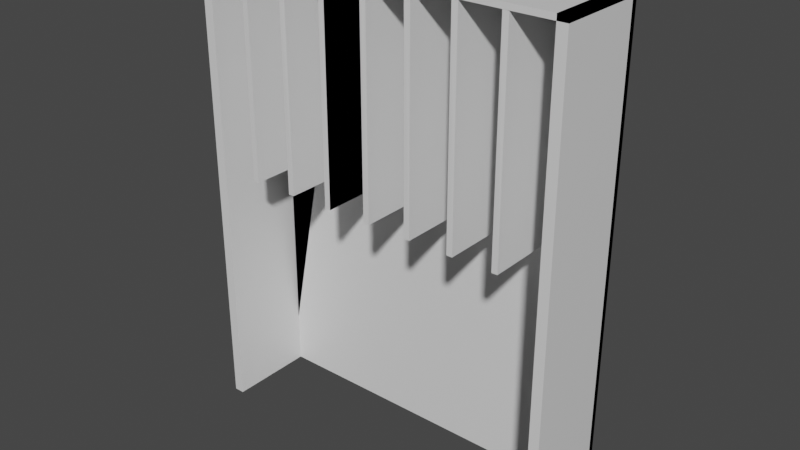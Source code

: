 # Source: rj.blend  (saved by Blender 2.83.19; exported with 4.5.12 LTS)
import bpy
from mathutils import Matrix  # noqa: F401  (used for matrix-valued properties, if any)

bpy.ops.wm.read_factory_settings(use_empty=True)
scene = bpy.context.scene
scene.name = 'Scene'

# ---- collections
col_collection = bpy.data.collections.new('Collection'); scene.collection.children.link(col_collection)

# ---- materials (node trees are filled in below, after node groups)
mat_material = bpy.data.materials.new('Material')
mat_material.alpha_threshold = 0.0
mat_material.use_transparent_shadow = False
mat_material.line_color = (0.0, 0.0, 0.0, 1.0)

# ---- material node trees
mat_material.use_nodes = True; mat_material.node_tree.nodes.clear()
_N = mat_material.node_tree.nodes; _L = mat_material.node_tree.links
n0 = _N.new('ShaderNodeOutputMaterial'); n0.name = 'Material Output'; n0.location = (300, 300)
n1 = _N.new('ShaderNodeBsdfPrincipled'); n1.name = 'Principled BSDF'; n1.location = (10, 300)
n1.distribution = 'GGX'
n1.subsurface_method = 'BURLEY'
n1.inputs[2].default_value = 0.4
n1.inputs[3].default_value = 1.45
n1.inputs[27].default_value = (0.0, 0.0, 0.0, 1.0)
n1.inputs[28].default_value = 1.0
_L.new(n1.outputs[0], n0.inputs[0])
n0.is_active_output = True

# ---- world
world_world = bpy.data.worlds.new('World'); scene.world = world_world
world_world.use_nodes = True; world_world.node_tree.nodes.clear()
_N = world_world.node_tree.nodes; _L = world_world.node_tree.links
n0 = _N.new('ShaderNodeOutputWorld'); n0.name = 'World Output'; n0.location = (300, 300)
n1 = _N.new('ShaderNodeBackground'); n1.name = 'Background'; n1.location = (10, 300)
n1.inputs[0].default_value = (0.05088, 0.05088, 0.05088, 1.0)
_L.new(n1.outputs[0], n0.inputs[0])
n0.is_active_output = True
world_world.color = (0.05088, 0.05088, 0.05088)
world_world.use_sun_shadow = False
world_world.sun_shadow_jitter_overblur = 0.0

# ---- meshes
me_cube = bpy.data.meshes.new('Cube')
me_cube.from_pydata([(0.827, 1.0, 1.0), (0.827, 1.0, -3.345), (0.827, -0.1648, 1.0), (0.827, -0.1648, -3.345), (-1.024, 1.0, 1.0), (-1.024, 1.0, -3.345), (-1.024, -0.1648, 1.0), (-1.024, -0.1648, -3.345), (0.827, 0.9588, 1.0), (-1.024, 0.9588, 1.0), (-1.024, 1.0, -3.345), (-0.9736, 1.0, 1.0), (-0.9736, -0.1648, 1.0), (-0.9736, -0.1648, -3.345), (-0.9736, 1.0, -3.345), (0.777, 1.0, 1.0), (0.777, 1.0, -3.345), (0.777, -0.1648, 1.0), (0.777, -0.1648, -3.345), (0.827, 1.0, 0.95), (0.827, -0.1648, 0.95), (-1.024, 1.0, 0.95), (-1.024, -0.1648, 0.95), (0.7778, 1.0, -3.345), (0.5556, 1.0, -1.0), (0.3333, 1.0, -1.0), (0.1111, 1.0, -1.0), (-0.1111, 1.0, -1.0), (-0.3333, 1.0, -1.0), (-0.5556, 1.0, -1.0), (-0.7778, 1.0, -1.0), (0.7778, -0.1648, 1.0), (0.5556, -0.1648, 1.0), (0.3333, -0.1648, 1.0), (0.1111, -0.1648, 1.0), (-0.1111, -0.1648, 1.0), (-0.3333, -0.1648, 1.0), (-0.5556, -0.1648, 1.0), (-0.7778, -0.1648, 1.0), (-0.7778, 1.0, 1.0), (-0.5556, 1.0, 1.0), (-0.3333, 1.0, 1.0), (-0.1111, 1.0, 1.0), (0.1111, 1.0, 1.0), (0.3333, 1.0, 1.0), (0.5556, 1.0, 1.0), (0.7778, 1.0, 1.0), (0.7778, 0.9588, 1.0), (0.5556, 0.9588, 1.0), (0.3333, 0.9588, 1.0), (0.1111, 0.9588, 1.0), (-0.1111, 0.9588, 1.0), (-0.3333, 0.9588, 1.0), (-0.5556, 0.9588, 1.0), (-0.7778, 0.9588, 1.0), (0.7778, -0.1648, 0.95), (0.5556, -0.1648, 0.95), (0.3333, -0.1648, 0.95), (0.1111, -0.1648, 0.95), (-0.1111, -0.1648, 0.95), (-0.3333, -0.1648, 0.95), (-0.5556, -0.1648, 0.95), (-0.7778, -0.1648, 0.95), (-0.7778, 1.0, 0.95), (-0.5556, 1.0, 0.95), (-0.3333, 1.0, 0.95), (-0.1111, 1.0, 0.95), (0.1111, 1.0, 0.95), (0.3333, 1.0, 0.95), (0.5556, 1.0, 0.95), (0.7778, 1.0, 0.95), (-0.7778, 1.0, -1.0), (-0.7778, 1.0, 0.95), (-0.7778, 1.0, 1.0), (-0.7778, 1.0, -1.0), (-0.7778, 1.0, -1.0), (-0.7778, 1.0, 1.0), (-0.7778, 1.0, 1.0), (-0.7778, 1.0, -1.0), (-0.7778, 1.0, -1.0), (-0.7778, 1.0, 1.0), (-0.7778, 1.0, 1.0), (-0.7778, 1.0, -1.0), (-0.7778, 1.0, -1.0), (-0.7778, 1.0, 1.0), (-0.7778, 1.0, 1.0), (-0.7778, 1.0, -1.0), (-0.7778, 1.0, -1.0), (-0.7778, 1.0, 1.0), (-0.7778, 1.0, 1.0), (-0.7778, -0.165, -1.0), (-0.7778, -0.165, 1.0), (-0.7778, -0.165, 1.0), (-0.7778, -0.165, -1.0), (0.777, 1.0, 1.0), (0.777, 1.0, -3.345), (0.7778, 1.0, -3.345), (0.5556, 1.0, -1.0), (0.3333, 1.0, -1.0), (0.1111, 1.0, -1.0), (-0.1111, 1.0, -1.0), (-0.3333, 1.0, -1.0), (-0.5556, 1.0, -1.0), (-0.5556, 1.0, 1.0), (-0.3333, 1.0, 1.0), (-0.1111, 1.0, 1.0), (0.1111, 1.0, 1.0), (0.3333, 1.0, 1.0), (0.5556, 1.0, 1.0), (0.7778, 1.0, 1.0), (-0.7778, -0.165, -1.0), (-0.7778, -0.165, 1.0), (-0.7778, -0.165, 1.0), (-0.7778, -0.165, -1.0), (-0.5556, 1.0, -1.0), (-0.5556, 1.0, 1.0), (0.827, 1.0, 1.0), (0.827, 1.0, -3.345), (-1.024, 1.0, 1.0), (-1.024, 1.0, -3.345), (-0.9736, 1.0, 1.0), (-0.7778, 1.0, 1.0), (0.777, 1.0, 1.0), (-0.3333, 1.0, 1.0), (-0.1111, 1.0, 1.0), (0.1111, 1.0, 1.0), (0.3333, 1.0, 1.0), (0.5556, 1.0, 1.0), (0.7778, 1.0, 1.0), (-0.5556, 1.0, 1.0), (0.827, 1.0, 1.0), (0.827, 1.0, -3.345), (-1.024, 1.0, 1.0), (-1.024, 1.0, -3.345), (-0.5556, -0.16, -1.0), (-0.5556, -0.16, 1.0), (-0.5556, -0.16, 1.0), (-0.5556, -0.16, 1.0), (-0.5556, -0.16, 1.0), (-0.3333, -0.16, 1.0), (-0.3333, -0.16, 0.95), (-0.3333, -0.16, -1.0), (-0.3333, -0.16, 1.0), (-0.1111, -0.16, 1.0), (-0.1111, -0.16, 0.95), (-0.1111, -0.16, -1.0), (-0.1111, -0.16, 1.0), (0.1111, -0.16, 1.0), (0.1111, -0.16, 0.95), (0.1111, -0.16, -1.0), (0.1111, -0.16, 1.0), (0.3333, 1.0, 1.0), (0.3333, 1.0, 0.95), (0.3333, 1.0, -1.0), (0.3333, 1.0, 1.0), (0.3333, -0.16, 1.0), (0.3333, -0.16, 0.95), (0.3333, -0.16, -1.0), (0.3333, -0.16, 1.0), (0.5556, -0.16, 1.0), (0.5556, -0.16, 0.95), (0.5556, -0.16, -1.0), (0.5556, -0.16, 1.0), (0.7778, -0.16, 1.0), (0.7778, -0.16, 0.95), (0.7778, -0.16, -3.345), (-0.7778, -0.1648, 0.95), (-0.7778, 1.0, 0.95), (-0.7778, 1.0, -1.0), (-0.7778, -0.165, -1.0), (-0.749, 1.0, -1.0), (-0.749, 1.0, -1.0), (-0.749, 1.0, -1.0), (-0.749, 1.0, -1.0), (-0.749, 1.0, -1.0), (-0.749, 1.0, -1.0), (-0.749, 1.0, -1.0), (-0.749, 1.0, -1.0), (-0.749, 1.0, -1.0), (-0.749, 1.0, -1.0), (-0.749, -0.165, -1.0), (-0.749, -0.165, -1.0), (-0.749, -0.165, -1.0), (-0.749, -0.165, -1.0), (-0.749, 1.0, -1.0), (-0.749, -0.165, -1.0), (-0.749, 1.0, 1.0), (-0.749, 1.0, 1.0), (-0.749, 1.0, 1.0), (-0.749, 1.0, 1.0), (-0.749, 1.0, 1.0), (-0.749, 1.0, 1.0), (-0.749, 1.0, 1.0), (-0.749, 1.0, 1.0), (-0.749, 1.0, 1.0), (-0.749, 1.0, 1.0), (-0.749, -0.165, 1.0), (-0.749, -0.165, 1.0), (-0.749, -0.165, 1.0), (-0.749, -0.165, 1.0), (-0.749, 1.0, 1.0), (-0.749, -0.165, 1.0), (-0.5268, 1.0, -1.0), (-0.5268, 1.0, -1.0), (-0.5268, 1.0, -1.0), (-0.5268, -0.16, -1.0), (-0.5268, 1.0, 1.0), (-0.5268, 1.0, 1.0), (-0.5268, 1.0, 1.0), (-0.5268, -0.16, 1.0), (-0.3333, 1.0, -1.0), (-0.3333, 1.0, -1.0), (-0.3333, -0.16, -1.0), (0.5843, 1.0, -1.0), (0.3621, 1.0, -1.0), (0.1399, 1.0, -1.0), (-0.08232, 1.0, -1.0), (-0.3045, 1.0, -1.0), (0.5843, 1.0, -1.0), (0.3621, 1.0, -1.0), (0.1399, 1.0, -1.0), (-0.08232, 1.0, -1.0), (-0.3045, 1.0, -1.0), (-0.3045, -0.16, -1.0), (-0.08232, -0.16, -1.0), (0.1399, -0.16, -1.0), (0.3621, 1.0, -1.0), (0.3621, -0.16, -1.0), (0.5843, -0.16, -1.0), (-0.3045, 1.0, -1.0), (-0.3045, 1.0, -1.0), (-0.3045, -0.16, -1.0), (-0.3045, 1.0, 1.0), (-0.3045, 1.0, 1.0), (-0.3045, -0.16, 1.0), (-0.3045, 1.0, 1.0), (-0.3045, 1.0, 1.0), (-0.3045, -0.16, 1.0), (-0.08232, 1.0, 1.0), (-0.08232, 1.0, 1.0), (-0.08232, -0.16, 1.0), (0.1399, 1.0, 1.0), (0.1399, 1.0, 1.0), (0.1399, -0.16, 1.0), (0.3621, 1.0, 1.0), (0.3621, 1.0, 1.0), (0.3621, 1.0, 1.0), (0.3621, -0.16, 1.0), (0.5843, 1.0, 1.0), (0.5843, 1.0, 1.0), (0.5843, -0.16, 1.0), (-1.024, 1.0, 1.0), (-0.7778, 1.0, 1.0), (-0.5556, 1.0, 1.0), (-0.3333, 1.0, 1.0), (-1.024, 1.0, 1.0), (-0.1111, 1.0, 1.0), (0.1111, 1.0, 1.0), (0.3333, 1.0, 1.0), (0.5556, 1.0, 1.0), (0.7778, 1.0, 1.0), (0.827, 1.0, 1.0), (0.827, 1.0, -3.345), (-1.024, 1.0, 1.0), (-1.024, 1.0, -3.345), (-1.024, 1.073, 1.0), (-0.7778, 1.073, 1.0), (-0.5556, 1.073, 1.0), (-0.3333, 1.073, 1.0), (-1.024, 1.073, 1.0), (-0.1111, 1.073, 1.0), (0.1111, 1.073, 1.0), (0.3333, 1.073, 1.0), (0.5556, 1.073, 1.0), (0.7778, 1.073, 1.0), (0.827, 1.073, 1.0), (0.827, 1.073, -3.345), (-1.024, 1.073, 1.0), (-1.024, 1.073, -3.345), (0.827, 1.073, -3.345), (-1.024, 1.073, -3.345), (0.827, 1.0, -3.344), (-1.024, 1.0, -3.344), (0.827, 1.073, -3.344), (-1.024, 1.073, -3.344)], [(63, 72), (89, 121), (11, 120), (94, 122), (137, 138), (62, 166), (72, 167), (276, 279), (278, 280)], [(39, 4, 21, 63), (2, 3, 18, 17), (23, 46, 0, 1), (7, 6, 12, 13), (38, 6, 9, 54), (12, 11, 14, 13), (4, 10, 14, 11), (10, 7, 13, 14), (6, 4, 11, 12), (16, 15, 17, 18), (0, 2, 17, 15), (1, 0, 15, 16), (3, 1, 16, 18), (63, 21, 22, 62), (2, 0, 19, 20), (4, 6, 22, 21), (31, 2, 20, 55), (6, 38, 62, 22), (38, 37, 61, 62), (37, 36, 60, 61), (36, 35, 59, 60), (35, 34, 58, 59), (34, 33, 57, 58), (33, 32, 56, 57), (32, 31, 55, 56), (19, 70, 55, 20), (70, 69, 56, 55), (69, 68, 57, 56), (68, 67, 58, 57), (67, 66, 59, 58), (66, 65, 60, 59), (65, 64, 61, 60), (64, 63, 62, 61), (2, 31, 47, 8), (31, 32, 48, 47), (32, 33, 49, 48), (33, 34, 50, 49), (34, 35, 51, 50), (35, 36, 52, 51), (36, 37, 53, 52), (37, 38, 54, 53), (5, 4, 39, 30), (30, 39, 40, 29), (46, 23, 96), (91, 90, 110, 111), (41, 42, 105, 104), (157, 153, 226, 227), (40, 41, 104), (98, 97, 218, 219), (0, 46, 70, 19), (46, 45, 69, 70), (45, 44, 68, 69), (44, 43, 67, 68), (43, 42, 66, 67), (42, 41, 65, 66), (41, 40, 64, 65), (40, 39, 63, 64), (39, 73, 77, 76), (39, 30, 75, 76), (76, 77, 81, 80), (76, 75, 79, 80), (80, 81, 85, 84), (80, 79, 83, 84), (84, 85, 89, 88), (84, 83, 87, 88), (88, 89, 92, 91), (88, 87, 90, 91), (102, 103, 104, 101), (101, 104, 105, 100), (100, 105, 106, 99), (99, 106, 107, 98), (98, 107, 108, 97), (97, 108, 109, 96), (141, 101, 222, 223), (42, 43, 106, 105), (91, 92, 112, 111), (28, 29, 102, 101), (16, 15, 94, 95), (43, 44, 107, 106), (29, 40, 103, 102), (44, 45, 108, 107), (45, 46, 109, 108), (23, 24, 97, 96), (161, 97, 218, 228), (102, 103, 115, 114), (4, 5, 119, 118), (0, 1, 117, 116), (116, 117, 131, 130), (108, 109, 128, 127), (106, 107, 126, 125), (118, 119, 133, 132), (104, 123, 124), (107, 108, 127, 126), (105, 106, 125, 124), (115, 129, 136, 135), (114, 115, 135, 134), (104, 101, 141, 142), (41, 65, 140, 139), (104, 41, 139, 142), (42, 105, 146, 143), (105, 100, 145, 146), (42, 66, 144, 143), (43, 106, 150, 147), (106, 99, 149, 150), (43, 67, 148, 147), (44, 107, 154, 151), (107, 98, 153, 154), (44, 68, 152, 151), (151, 154, 158, 155), (154, 153, 157, 158), (151, 152, 156, 155), (45, 108, 162, 159), (108, 97, 161, 162), (45, 69, 160, 159), (109, 46, 96), (96, 46, 163, 165), (46, 70, 164, 163), (52, 53, 129, 123), (53, 54, 121, 129), (54, 9, 132, 121), (7, 133, 132, 6), (8, 47, 128, 130), (47, 48, 127, 128), (48, 49, 154, 127), (49, 50, 125, 154), (50, 51, 124, 125), (51, 52, 123, 124), (90, 87, 179, 180), (93, 113, 183, 181), (74, 78, 174, 172), (71, 74, 172, 171), (110, 90, 180, 182), (87, 83, 177, 179), (87, 168, 184, 179), (113, 169, 185, 183), (83, 79, 175, 177), (82, 86, 178, 176), (79, 75, 173, 175), (30, 71, 171, 170), (78, 82, 176, 174), (75, 30, 170, 173), (172, 174, 190, 188), (181, 183, 199, 197), (175, 173, 189, 191), (179, 184, 200, 195), (174, 176, 192, 190), (183, 185, 201, 199), (177, 175, 191, 193), (176, 178, 194, 192), (170, 171, 187, 186), (179, 177, 193, 195), (171, 172, 188, 187), (180, 179, 195, 196), (173, 170, 186, 189), (182, 180, 196, 198), (185, 169, 112, 201), (114, 134, 205, 204), (102, 114, 204, 203), (29, 102, 203, 202), (204, 205, 209, 208), (203, 204, 208, 207), (202, 203, 207, 206), (210, 28, 217, 229), (25, 26, 215, 214), (215, 216, 221, 220), (214, 215, 220, 219), (216, 217, 222, 221), (213, 214, 219, 218), (230, 229, 235, 236), (229, 217, 232, 235), (26, 27, 216, 215), (153, 98, 219, 226), (99, 98, 219, 220), (149, 99, 220, 225), (27, 28, 217, 216), (145, 100, 221, 224), (100, 99, 220, 221), (101, 100, 221, 222), (211, 210, 229, 230), (97, 24, 213, 218), (211, 212, 231, 230), (24, 25, 214, 213), (212, 141, 223, 231), (234, 233, 236, 237), (232, 233, 236, 235), (223, 222, 233, 234), (231, 223, 234, 237), (217, 222, 233, 232), (230, 231, 237, 236), (224, 221, 239, 240), (216, 221, 239, 238), (225, 220, 242, 243), (220, 215, 241, 242), (227, 226, 246, 247), (226, 219, 245, 246), (219, 214, 244, 245), (228, 218, 249, 250), (218, 213, 248, 249), (205, 134, 37, 209), (36, 212, 231, 237), (224, 240, 35, 145), (225, 243, 34, 149), (227, 247, 33, 157), (228, 250, 32, 161), (105, 104, 124), (103, 40, 104), (126, 127, 259, 258), (128, 127, 259, 260), (4, 118, 255, 251), (124, 104, 254, 256), (131, 130, 261, 262), (39, 4, 251, 252), (130, 128, 260, 261), (104, 40, 253, 254), (132, 133, 264, 263), (39, 40, 253, 252), (118, 132, 263, 255), (125, 124, 256, 257), (125, 126, 258, 257), (257, 256, 270, 271), (256, 254, 268, 270), (257, 258, 272, 271), (254, 253, 267, 268), (258, 259, 273, 272), (260, 259, 273, 274), (262, 261, 275, 276), (252, 251, 265, 266), (263, 264, 278, 277), (252, 253, 267, 266), (255, 263, 277, 269), (251, 255, 269, 265), (261, 260, 274, 275), (275, 261, 262, 264, 263, 277), (275, 277, 284, 283), (277, 263, 282, 284), (261, 275, 283, 281), (264, 262, 279, 283, 280), (261, 263, 277, 275), (8, 130, 131, 3, 2)])
_uv = me_cube.uv_layers.new(name='UVMap')
_uv.uv.foreach_set('vector', [0.625, 0.2778, 0.625, 0.25, 0.625, 0.25, 0.625, 0.2778, 0.625, 0.75, 0.375, 0.75, 0.375, 0.75, 0.625, 0.75, 0.375, 0.4722, 0.625, 0.4722, 0.625, 0.5, 0.375, 0.5, 0.0, 0.0, 0.0, 0.0, 0.0, 0.0, 0.0, 0.0, 0.8472, 0.75, 0.875, 0.75, 0.875, 0.75, 0.8472, 0.75, 0.875, 0.75, 0.875, 0.5, 0.875, 0.5, 0.875, 0.75, 0.0, 0.0, 0.0, 0.0, 0.0, 0.0, 0.0, 0.0, 0.0, 0.0, 0.0, 0.0, 0.0, 0.0, 0.0, 0.0, 0.875, 0.75, 0.875, 0.5, 0.875, 0.5, 0.875, 0.75, 0.375, 0.5, 0.625, 0.5, 0.625, 0.75, 0.375, 0.75, 0.625, 0.5, 0.625, 0.75, 0.625, 0.75, 0.625, 0.5, 0.375, 0.5, 0.625, 0.5, 0.625, 0.5, 0.375, 0.5, 0.0, 0.0, 0.0, 0.0, 0.0, 0.0, 0.0, 0.0, 0.8472, 0.5, 0.875, 0.5, 0.875, 0.75, 0.8472, 0.75, 0.625, 0.75, 0.625, 0.5, 0.625, 0.5, 0.625, 0.75, 0.875, 0.5, 0.875, 0.75, 0.875, 0.75, 0.875, 0.5, 0.6528, 0.75, 0.625, 0.75, 0.625, 0.75, 0.6528, 0.75, 0.875, 0.75, 0.8472, 0.75, 0.8472, 0.75, 0.875, 0.75, 0.8472, 0.75, 0.8194, 0.75, 0.8194, 0.75, 0.8472, 0.75, 0.8194, 0.75, 0.7917, 0.75, 0.7917, 0.75, 0.8194, 0.75, 0.7917, 0.75, 0.7639, 0.75, 0.7639, 0.75, 0.7917, 0.75, 0.7639, 0.75, 0.7361, 0.75, 0.7361, 0.75, 0.7639, 0.75, 0.7361, 0.75, 0.7083, 0.75, 0.7083, 0.75, 0.7361, 0.75, 0.7083, 0.75, 0.6806, 0.75, 0.6806, 0.75, 0.7083, 0.75, 0.6806, 0.75, 0.6528, 0.75, 0.6528, 0.75, 0.6806, 0.75, 0.625, 0.5, 0.6528, 0.5, 0.6528, 0.75, 0.625, 0.75, 0.6528, 0.5, 0.6806, 0.5, 0.6806, 0.75, 0.6528, 0.75, 0.6806, 0.5, 0.7083, 0.5, 0.7083, 0.75, 0.6806, 0.75, 0.7083, 0.5, 0.7361, 0.5, 0.7361, 0.75, 0.7083, 0.75, 0.7361, 0.5, 0.7639, 0.5, 0.7639, 0.75, 0.7361, 0.75, 0.7639, 0.5, 0.7917, 0.5, 0.7917, 0.75, 0.7639, 0.75, 0.7917, 0.5, 0.8194, 0.5, 0.8194, 0.75, 0.7917, 0.75, 0.8194, 0.5, 0.8472, 0.5, 0.8472, 0.75, 0.8194, 0.75, 0.625, 0.75, 0.6528, 0.75, 0.6528, 0.75, 0.625, 0.75, 0.6528, 0.75, 0.6806, 0.75, 0.6806, 0.75, 0.6528, 0.75, 0.6806, 0.75, 0.7083, 0.75, 0.7083, 0.75, 0.6806, 0.75, 0.7083, 0.75, 0.7361, 0.75, 0.7361, 0.75, 0.7083, 0.75, 0.7361, 0.75, 0.7639, 0.75, 0.7639, 0.75, 0.7361, 0.75, 0.7639, 0.75, 0.7917, 0.75, 0.7917, 0.75, 0.7639, 0.75, 0.7917, 0.75, 0.8194, 0.75, 0.8194, 0.75, 0.7917, 0.75, 0.8194, 0.75, 0.8472, 0.75, 0.8472, 0.75, 0.8194, 0.75, 0.375, 0.25, 0.625, 0.25, 0.625, 0.2778, 0.375, 0.2778, 0.375, 0.2778, 0.625, 0.2778, 0.625, 0.3056, 0.375, 0.3056, 0.625, 0.4722, 0.375, 0.4722, 0.375, 0.4722, 0.625, 0.2778, 0.375, 0.2778, 0.375, 0.2778, 0.625, 0.2778, 0.625, 0.3333, 0.625, 0.3611, 0.625, 0.3611, 0.625, 0.3333, 0.375, 0.4167, 0.375, 0.4167, 0.375, 0.4167, 0.375, 0.4167, 0.625, 0.3056, 0.625, 0.3333, 0.625, 0.3333, 0.375, 0.4167, 0.375, 0.4444, 0.375, 0.4444, 0.375, 0.4167, 0.625, 0.5, 0.625, 0.4722, 0.625, 0.4722, 0.625, 0.5, 0.625, 0.4722, 0.625, 0.4444, 0.625, 0.4444, 0.625, 0.4722, 0.625, 0.4444, 0.625, 0.4167, 0.625, 0.4167, 0.625, 0.4444, 0.625, 0.4167, 0.625, 0.3889, 0.625, 0.3889, 0.625, 0.4167, 0.625, 0.3889, 0.625, 0.3611, 0.625, 0.3611, 0.625, 0.3889, 0.625, 0.3611, 0.625, 0.3333, 0.625, 0.3333, 0.625, 0.3611, 0.625, 0.3333, 0.625, 0.3056, 0.625, 0.3056, 0.625, 0.3333, 0.625, 0.3056, 0.625, 0.2778, 0.625, 0.2778, 0.625, 0.3056, 0.0, 0.0, 0.0, 0.0, 0.0, 0.0, 0.0, 0.0, 0.625, 0.2778, 0.375, 0.2778, 0.375, 0.2778, 0.625, 0.2778, 0.0, 0.0, 0.0, 0.0, 0.0, 0.0, 0.0, 0.0, 0.625, 0.2778, 0.375, 0.2778, 0.375, 0.2778, 0.625, 0.2778, 0.0, 0.0, 0.0, 0.0, 0.0, 0.0, 0.0, 0.0, 0.625, 0.2778, 0.375, 0.2778, 0.375, 0.2778, 0.625, 0.2778, 0.0, 0.0, 0.0, 0.0, 0.0, 0.0, 0.0, 0.0, 0.625, 0.2778, 0.375, 0.2778, 0.375, 0.2778, 0.625, 0.2778, 0.0, 0.0, 0.0, 0.0, 0.0, 0.0, 0.0, 0.0, 0.625, 0.2778, 0.375, 0.2778, 0.375, 0.2778, 0.625, 0.2778, 0.375, 0.3056, 0.625, 0.3056, 0.625, 0.3333, 0.375, 0.3333, 0.375, 0.3333, 0.625, 0.3333, 0.625, 0.3611, 0.375, 0.3611, 0.375, 0.3611, 0.625, 0.3611, 0.625, 0.3889, 0.375, 0.3889, 0.375, 0.3889, 0.625, 0.3889, 0.625, 0.4167, 0.375, 0.4167, 0.375, 0.4167, 0.625, 0.4167, 0.625, 0.4444, 0.375, 0.4444, 0.375, 0.4444, 0.625, 0.4444, 0.625, 0.4722, 0.375, 0.4722, 0.375, 0.3333, 0.375, 0.3333, 0.375, 0.3333, 0.375, 0.3333, 0.625, 0.3611, 0.625, 0.3889, 0.625, 0.3889, 0.625, 0.3611, 0.0, 0.0, 0.0, 0.0, 0.0, 0.0, 0.0, 0.0, 0.0, 0.0, 0.0, 0.0, 0.0, 0.0, 0.0, 0.0, 0.375, 0.5, 0.625, 0.5, 0.625, 0.5, 0.375, 0.5, 0.625, 0.3889, 0.625, 0.4167, 0.625, 0.4167, 0.625, 0.3889, 0.375, 0.3056, 0.625, 0.3056, 0.625, 0.3056, 0.375, 0.3056, 0.625, 0.4167, 0.625, 0.4444, 0.625, 0.4444, 0.625, 0.4167, 0.625, 0.4444, 0.625, 0.4722, 0.625, 0.4722, 0.625, 0.4444, 0.0, 0.0, 0.0, 0.0, 0.0, 0.0, 0.0, 0.0, 0.375, 0.4444, 0.375, 0.4444, 0.375, 0.4444, 0.375, 0.4444, 0.375, 0.3056, 0.625, 0.3056, 0.625, 0.3056, 0.375, 0.3056, 0.625, 0.25, 0.375, 0.25, 0.375, 0.25, 0.625, 0.25, 0.625, 0.5, 0.375, 0.5, 0.375, 0.5, 0.625, 0.5, 0.625, 0.5, 0.375, 0.5, 0.375, 0.5, 0.625, 0.5, 0.625, 0.4444, 0.625, 0.4722, 0.625, 0.4722, 0.625, 0.4444, 0.625, 0.3889, 0.625, 0.4167, 0.625, 0.4167, 0.625, 0.3889, 0.625, 0.25, 0.375, 0.25, 0.375, 0.25, 0.625, 0.25, 0.625, 0.3333, 0.625, 0.3333, 0.625, 0.3611, 0.625, 0.4167, 0.625, 0.4444, 0.625, 0.4444, 0.625, 0.4167, 0.625, 0.3611, 0.625, 0.3889, 0.625, 0.3889, 0.625, 0.3611, 0.0, 0.0, 0.0, 0.0, 0.0, 0.0, 0.0, 0.0, 0.375, 0.3056, 0.625, 0.3056, 0.625, 0.3056, 0.375, 0.3056, 0.625, 0.3333, 0.375, 0.3333, 0.375, 0.3333, 0.625, 0.3333, 0.625, 0.3333, 0.625, 0.3333, 0.625, 0.3333, 0.625, 0.3333, 0.625, 0.3333, 0.625, 0.3333, 0.625, 0.3333, 0.625, 0.3333, 0.625, 0.3611, 0.625, 0.3611, 0.625, 0.3611, 0.625, 0.3611, 0.625, 0.3611, 0.375, 0.3611, 0.375, 0.3611, 0.625, 0.3611, 0.625, 0.3611, 0.625, 0.3611, 0.625, 0.3611, 0.625, 0.3611, 0.625, 0.3889, 0.625, 0.3889, 0.625, 0.3889, 0.625, 0.3889, 0.625, 0.3889, 0.375, 0.3889, 0.375, 0.3889, 0.625, 0.3889, 0.625, 0.3889, 0.625, 0.3889, 0.625, 0.3889, 0.625, 0.3889, 0.625, 0.4167, 0.625, 0.4167, 0.625, 0.4167, 0.625, 0.4167, 0.625, 0.4167, 0.375, 0.4167, 0.375, 0.4167, 0.625, 0.4167, 0.625, 0.4167, 0.625, 0.4167, 0.625, 0.4167, 0.625, 0.4167, 0.625, 0.4167, 0.625, 0.4167, 0.625, 0.4167, 0.625, 0.4167, 0.625, 0.4167, 0.375, 0.4167, 0.375, 0.4167, 0.625, 0.4167, 0.625, 0.4167, 0.625, 0.4167, 0.625, 0.4167, 0.625, 0.4167, 0.625, 0.4444, 0.625, 0.4444, 0.625, 0.4444, 0.625, 0.4444, 0.625, 0.4444, 0.375, 0.4444, 0.375, 0.4444, 0.625, 0.4444, 0.625, 0.4444, 0.625, 0.4444, 0.625, 0.4444, 0.625, 0.4444, 0.625, 0.4722, 0.625, 0.4722, 0.375, 0.4722, 0.375, 0.4722, 0.625, 0.4722, 0.625, 0.4722, 0.375, 0.4722, 0.625, 0.4722, 0.625, 0.4722, 0.625, 0.4722, 0.625, 0.4722, 0.7917, 0.75, 0.8194, 0.75, 0.0, 0.0, 0.0, 0.0, 0.8194, 0.75, 0.8472, 0.75, 0.0, 0.0, 0.0, 0.0, 0.8472, 0.75, 0.875, 0.75, 0.0, 0.0, 0.0, 0.0, 0.0, 0.0, 0.375, 0.25, 0.625, 0.25, 0.0, 0.0, 0.625, 0.75, 0.6528, 0.75, 0.0, 0.0, 0.625, 0.5, 0.6528, 0.75, 0.6806, 0.75, 0.625, 0.4444, 0.0, 0.0, 0.6806, 0.75, 0.7083, 0.75, 0.0, 0.0, 0.625, 0.4444, 0.7083, 0.75, 0.7361, 0.75, 0.0, 0.0, 0.0, 0.0, 0.7361, 0.75, 0.7639, 0.75, 0.625, 0.3611, 0.0, 0.0, 0.7639, 0.75, 0.7917, 0.75, 0.625, 0.3333, 0.625, 0.3611, 0.375, 0.2778, 0.375, 0.2778, 0.375, 0.2778, 0.375, 0.2778, 0.0, 0.0, 0.0, 0.0, 0.0, 0.0, 0.0, 0.0, 0.0, 0.0, 0.0, 0.0, 0.0, 0.0, 0.0, 0.0, 0.0, 0.0, 0.0, 0.0, 0.0, 0.0, 0.0, 0.0, 0.375, 0.2778, 0.375, 0.2778, 0.375, 0.2778, 0.375, 0.2778, 0.375, 0.2778, 0.375, 0.2778, 0.375, 0.2778, 0.375, 0.2778, 0.0, 0.0, 0.0, 0.0, 0.0, 0.0, 0.0, 0.0, 0.0, 0.0, 0.0, 0.0, 0.0, 0.0, 0.0, 0.0, 0.375, 0.2778, 0.375, 0.2778, 0.375, 0.2778, 0.375, 0.2778, 0.0, 0.0, 0.0, 0.0, 0.0, 0.0, 0.0, 0.0, 0.375, 0.2778, 0.375, 0.2778, 0.375, 0.2778, 0.375, 0.2778, 0.0, 0.0, 0.0, 0.0, 0.0, 0.0, 0.0, 0.0, 0.0, 0.0, 0.0, 0.0, 0.0, 0.0, 0.0, 0.0, 0.375, 0.2778, 0.375, 0.2778, 0.375, 0.2778, 0.375, 0.2778, 0.0, 0.0, 0.0, 0.0, 0.0, 0.0, 0.0, 0.0, 0.0, 0.0, 0.0, 0.0, 0.0, 0.0, 0.0, 0.0, 0.375, 0.2778, 0.375, 0.2778, 0.375, 0.2778, 0.375, 0.2778, 0.0, 0.0, 0.0, 0.0, 0.0, 0.0, 0.0, 0.0, 0.0, 0.0, 0.0, 0.0, 0.0, 0.0, 0.0, 0.0, 0.0, 0.0, 0.0, 0.0, 0.0, 0.0, 0.0, 0.0, 0.375, 0.2778, 0.375, 0.2778, 0.375, 0.2778, 0.375, 0.2778, 0.0, 0.0, 0.0, 0.0, 0.0, 0.0, 0.0, 0.0, 0.0, 0.0, 0.0, 0.0, 0.0, 0.0, 0.0, 0.0, 0.375, 0.2778, 0.375, 0.2778, 0.375, 0.2778, 0.375, 0.2778, 0.0, 0.0, 0.0, 0.0, 0.0, 0.0, 0.0, 0.0, 0.375, 0.2778, 0.375, 0.2778, 0.375, 0.2778, 0.375, 0.2778, 0.375, 0.2778, 0.375, 0.2778, 0.375, 0.2778, 0.375, 0.2778, 0.375, 0.2778, 0.375, 0.2778, 0.375, 0.2778, 0.375, 0.2778, 0.0, 0.0, 0.0, 0.0, 0.0, 0.0, 0.0, 0.0, 0.375, 0.3056, 0.375, 0.3056, 0.375, 0.3056, 0.375, 0.3056, 0.375, 0.3056, 0.375, 0.3056, 0.375, 0.3056, 0.375, 0.3056, 0.0, 0.0, 0.0, 0.0, 0.0, 0.0, 0.0, 0.0, 0.375, 0.3056, 0.375, 0.3056, 0.375, 0.3056, 0.375, 0.3056, 0.375, 0.3056, 0.375, 0.3056, 0.375, 0.3056, 0.375, 0.3056, 0.0, 0.0, 0.0, 0.0, 0.0, 0.0, 0.0, 0.0, 0.0, 0.0, 0.0, 0.0, 0.0, 0.0, 0.0, 0.0, 0.0, 0.0, 0.0, 0.0, 0.0, 0.0, 0.0, 0.0, 0.0, 0.0, 0.0, 0.0, 0.0, 0.0, 0.0, 0.0, 0.0, 0.0, 0.0, 0.0, 0.0, 0.0, 0.0, 0.0, 0.0, 0.0, 0.0, 0.0, 0.0, 0.0, 0.0, 0.0, 0.0, 0.0, 0.0, 0.0, 0.0, 0.0, 0.0, 0.0, 0.0, 0.0, 0.0, 0.0, 0.0, 0.0, 0.0, 0.0, 0.0, 0.0, 0.0, 0.0, 0.0, 0.0, 0.0, 0.0, 0.0, 0.0, 0.0, 0.0, 0.0, 0.0, 0.0, 0.0, 0.375, 0.4167, 0.375, 0.4167, 0.375, 0.4167, 0.375, 0.4167, 0.375, 0.3889, 0.375, 0.4167, 0.375, 0.4167, 0.375, 0.3889, 0.375, 0.3889, 0.375, 0.3889, 0.375, 0.3889, 0.375, 0.3889, 0.0, 0.0, 0.0, 0.0, 0.0, 0.0, 0.0, 0.0, 0.375, 0.3611, 0.375, 0.3611, 0.375, 0.3611, 0.375, 0.3611, 0.375, 0.3611, 0.375, 0.3889, 0.375, 0.3889, 0.375, 0.3611, 0.375, 0.3333, 0.375, 0.3611, 0.375, 0.3611, 0.375, 0.3333, 0.0, 0.0, 0.0, 0.0, 0.0, 0.0, 0.0, 0.0, 0.0, 0.0, 0.0, 0.0, 0.0, 0.0, 0.0, 0.0, 0.0, 0.0, 0.0, 0.0, 0.0, 0.0, 0.0, 0.0, 0.0, 0.0, 0.0, 0.0, 0.0, 0.0, 0.0, 0.0, 0.0, 0.0, 0.0, 0.0, 0.0, 0.0, 0.0, 0.0, 0.375, 0.3333, 0.375, 0.3333, 0.375, 0.3333, 0.375, 0.3333, 0.0, 0.0, 0.0, 0.0, 0.0, 0.0, 0.0, 0.0, 0.375, 0.3333, 0.375, 0.3333, 0.375, 0.3333, 0.375, 0.3333, 0.0, 0.0, 0.0, 0.0, 0.0, 0.0, 0.0, 0.0, 0.0, 0.0, 0.0, 0.0, 0.0, 0.0, 0.0, 0.0, 0.0, 0.0, 0.0, 0.0, 0.0, 0.0, 0.0, 0.0, 0.375, 0.3611, 0.375, 0.3611, 0.375, 0.3611, 0.375, 0.3611, 0.0, 0.0, 0.0, 0.0, 0.0, 0.0, 0.0, 0.0, 0.375, 0.3889, 0.375, 0.3889, 0.375, 0.3889, 0.375, 0.3889, 0.0, 0.0, 0.0, 0.0, 0.0, 0.0, 0.0, 0.0, 0.375, 0.4167, 0.375, 0.4167, 0.375, 0.4167, 0.375, 0.4167, 0.375, 0.4167, 0.375, 0.4167, 0.375, 0.4167, 0.375, 0.4167, 0.0, 0.0, 0.0, 0.0, 0.0, 0.0, 0.0, 0.0, 0.375, 0.4444, 0.375, 0.4444, 0.375, 0.4444, 0.375, 0.4444, 0.0, 0.0, 0.0, 0.0, 0.0, 0.0, 0.0, 0.0, 0.375, 0.3056, 0.375, 0.3056, 0.0, 0.0, 0.375, 0.3056, 0.0, 0.0, 0.0, 0.0, 0.0, 0.0, 0.0, 0.0, 0.375, 0.3611, 0.375, 0.3611, 0.0, 0.0, 0.375, 0.3611, 0.375, 0.3889, 0.375, 0.3889, 0.0, 0.0, 0.375, 0.3889, 0.375, 0.4167, 0.375, 0.4167, 0.0, 0.0, 0.375, 0.4167, 0.375, 0.4444, 0.375, 0.4444, 0.0, 0.0, 0.375, 0.4444, 0.625, 0.3611, 0.625, 0.3333, 0.625, 0.3611, 0.625, 0.3056, 0.625, 0.3056, 0.625, 0.3333, 0.625, 0.4167, 0.625, 0.4444, 0.625, 0.4444, 0.625, 0.4167, 0.625, 0.4722, 0.625, 0.4444, 0.625, 0.4444, 0.625, 0.4722, 0.625, 0.25, 0.625, 0.25, 0.625, 0.25, 0.625, 0.25, 0.625, 0.3611, 0.625, 0.3333, 0.625, 0.3333, 0.625, 0.3611, 0.375, 0.5, 0.625, 0.5, 0.625, 0.5, 0.375, 0.5, 0.625, 0.2778, 0.625, 0.25, 0.625, 0.25, 0.625, 0.2778, 0.625, 0.5, 0.0, 0.0, 0.0, 0.0, 0.625, 0.5, 0.625, 0.3333, 0.625, 0.3056, 0.625, 0.3056, 0.625, 0.3333, 0.625, 0.25, 0.375, 0.25, 0.375, 0.25, 0.625, 0.25, 0.625, 0.2778, 0.625, 0.3056, 0.625, 0.3056, 0.625, 0.2778, 0.625, 0.25, 0.625, 0.25, 0.625, 0.25, 0.625, 0.25, 0.625, 0.3889, 0.625, 0.3611, 0.625, 0.3611, 0.625, 0.3889, 0.625, 0.3889, 0.625, 0.4167, 0.625, 0.4167, 0.625, 0.3889, 0.625, 0.3889, 0.625, 0.3611, 0.625, 0.3611, 0.625, 0.3889, 0.625, 0.3611, 0.625, 0.3333, 0.625, 0.3333, 0.625, 0.3611, 0.625, 0.3889, 0.625, 0.4167, 0.625, 0.4167, 0.625, 0.3889, 0.625, 0.3333, 0.625, 0.3056, 0.625, 0.3056, 0.625, 0.3333, 0.625, 0.4167, 0.625, 0.4444, 0.625, 0.4444, 0.625, 0.4167, 0.625, 0.4722, 0.625, 0.4444, 0.625, 0.4444, 0.625, 0.4722, 0.375, 0.5, 0.625, 0.5, 0.625, 0.5, 0.375, 0.5, 0.625, 0.2778, 0.625, 0.25, 0.625, 0.25, 0.625, 0.2778, 0.625, 0.25, 0.375, 0.25, 0.375, 0.25, 0.625, 0.25, 0.625, 0.2778, 0.625, 0.3056, 0.625, 0.3056, 0.625, 0.2778, 0.625, 0.25, 0.625, 0.25, 0.625, 0.25, 0.625, 0.25, 0.625, 0.25, 0.625, 0.25, 0.625, 0.25, 0.625, 0.25, 0.625, 0.5, 0.0, 0.0, 0.0, 0.0, 0.625, 0.5, 0.0, 0.0, 0.0, 0.0, 0.0, 0.0, 0.0, 0.0, 0.0, 0.0, 0.0, 0.0, 0.0, 0.0, 0.0, 0.0, 0.0, 0.0, 0.0, 0.0, 0.625, 0.25, 0.625, 0.25, 0.625, 0.25, 0.625, 0.25, 0.625, 0.5, 0.625, 0.5, 0.625, 0.5, 0.625, 0.5, 0.0, 0.0, 0.0, 0.0, 0.0, 0.0, 0.0, 0.0, 0.0, 0.0, 0.0, 0.0, 0.0, 0.0, 0.0, 0.0, 0.0, 0.0, 0.625, 0.75, 0.625, 0.5, 0.375, 0.5, 0.375, 0.75, 0.625, 0.75])
me_cube.materials.append(mat_material)
me_cube.use_remesh_preserve_volume = False
me_cube.use_remesh_preserve_attributes = False
me_cube.use_mirror_vertex_groups = False
me_cube.update()

# ---- objects
ob_open_rj = bpy.data.objects.new('Open_RJ', me_cube)

# ---- transforms, parenting, visibility, modifiers, constraints
ob_open_rj.location = (-2.809, -0.6236, 0.0)
ob_open_rj.scale = (1.849, 0.684, 1.0)
ob_open_rj.lock_rotations_4d = False
ob_open_rj.empty_display_type = 'ARROWS'
ob_open_rj.lineart.crease_threshold = 0.0

# ---- collection membership
col_collection.objects.link(ob_open_rj)

# ---- scene / render settings (as saved in the file)
scene.frame_start = 1; scene.frame_end = 250; scene.frame_set(1)
scene.render.engine = 'BLENDER_EEVEE_NEXT'
scene.cycles.use_denoising = False
scene.cycles.samples = 128
scene.cycles.sampling_pattern = 'TABULATED_SOBOL'
scene.cycles.use_adaptive_sampling = False
scene.cycles.use_light_tree = False
scene.view_settings.view_transform = 'Filmic'
bpy.context.view_layer.update()

# ---- added for rendering (the .blend has no active camera and no usable light): camera, sun
cam_auto = bpy.data.cameras.new('AutoCamera')
cam_auto.lens = 50.0
cam_auto.sensor_width = 36.0
cam_auto.clip_end = 1000.0
ob_auto_camera = bpy.data.objects.new('AutoCamera', cam_auto)
scene.collection.objects.link(ob_auto_camera)
ob_auto_camera.location = (2.18637, -6.52501, 2.96868)
ob_auto_camera.rotation_euler = (1.09748, -7.21219e-08, 0.694738)
scene.camera = ob_auto_camera
light_auto_sun = bpy.data.lights.new('AutoSun', 'SUN')
light_auto_sun.energy = 3.0
light_auto_sun.angle = 0.0523599
ob_auto_sun = bpy.data.objects.new('AutoSun', light_auto_sun)
scene.collection.objects.link(ob_auto_sun)
ob_auto_sun.rotation_euler = (0.872665, 0.174533, 0.523599)
bpy.context.view_layer.update()
